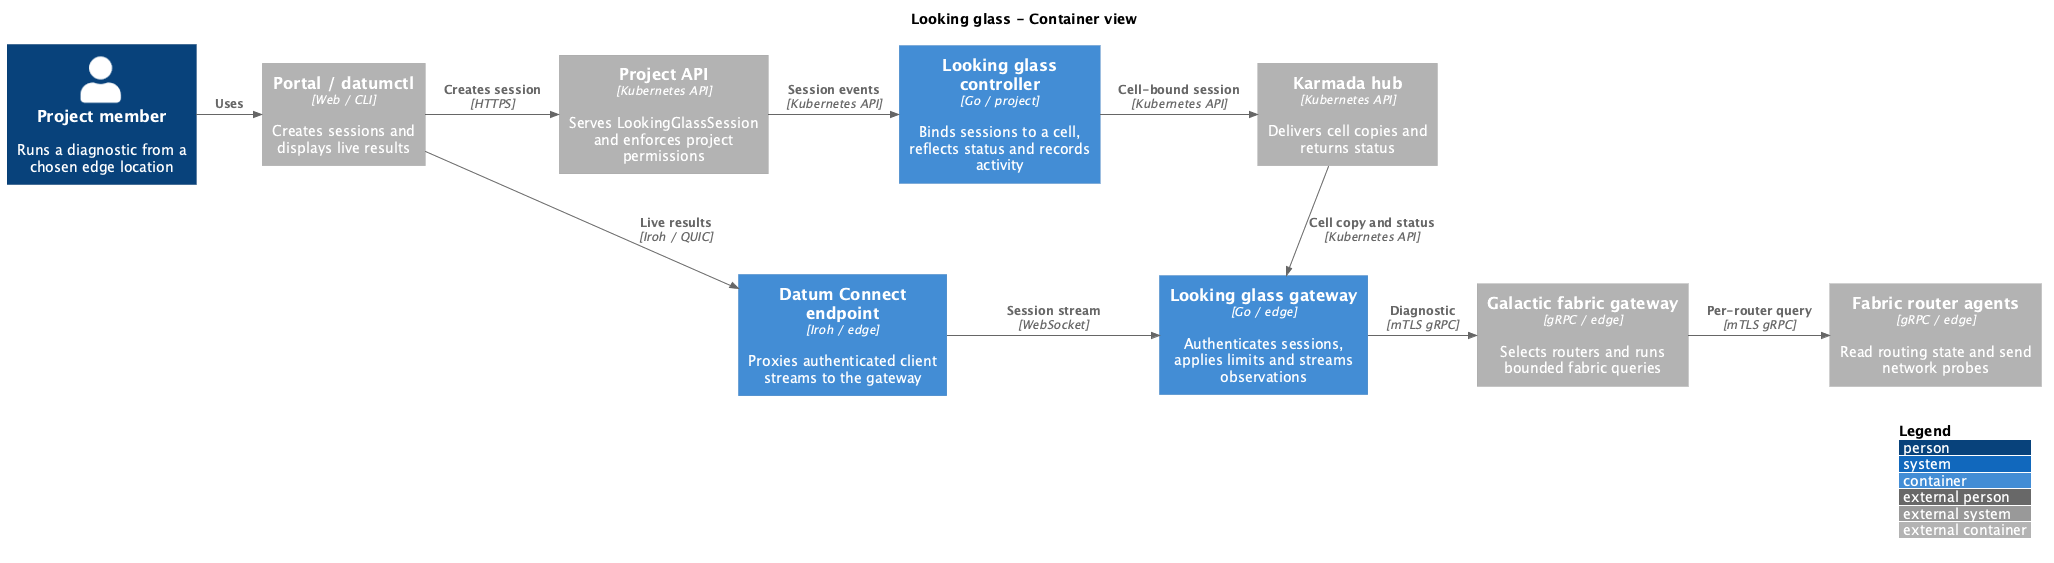

The diagram above was rendered by PlantUML. Its source (embedded in the PNG):
@startuml looking-glass-containers
!$NEW_C4_STYLE = 1
!include https://raw.githubusercontent.com/plantuml-stdlib/C4-PlantUML/master/C4_Container.puml

LAYOUT_WITH_LEGEND()
LAYOUT_TOP_DOWN()
title Looking glass - Container view

Person(customer, "Project member", "Runs a diagnostic from a chosen edge location")
Container_Ext(client, "Portal / datumctl", "Web / CLI", "Creates sessions and displays live results")
Container_Ext(project_api, "Project API", "Kubernetes API", "Serves LookingGlassSession and enforces project permissions")
Container(controller, "Looking glass controller", "Go / project", "Binds sessions to a cell, reflects status and records activity")
Container_Ext(karmada, "Karmada hub", "Kubernetes API", "Delivers cell copies and returns status")
Container(endpoint, "Datum Connect endpoint", "Iroh / edge", "Proxies authenticated client streams to the gateway")
Container(gateway, "Looking glass gateway", "Go / edge", "Authenticates sessions, applies limits and streams observations")
Container_Ext(fabric_gateway, "Galactic fabric gateway", "gRPC / edge", "Selects routers and runs bounded fabric queries")
Container_Ext(router_agents, "Fabric router agents", "gRPC / edge", "Read routing state and send network probes")

Rel_R(customer, client, "Uses")
Rel_R(client, project_api, "Creates session", "HTTPS")
Rel_R(project_api, controller, "Session events", "Kubernetes API")
Rel_R(controller, karmada, "Cell-bound session", "Kubernetes API")
Rel_D(karmada, gateway, "Cell copy and status", "Kubernetes API")
Rel_D(client, endpoint, "Live results", "Iroh / QUIC")
Rel_R(endpoint, gateway, "Session stream", "WebSocket")
Rel_R(gateway, fabric_gateway, "Diagnostic", "mTLS gRPC")
Rel_R(fabric_gateway, router_agents, "Per-router query", "mTLS gRPC")

@enduml